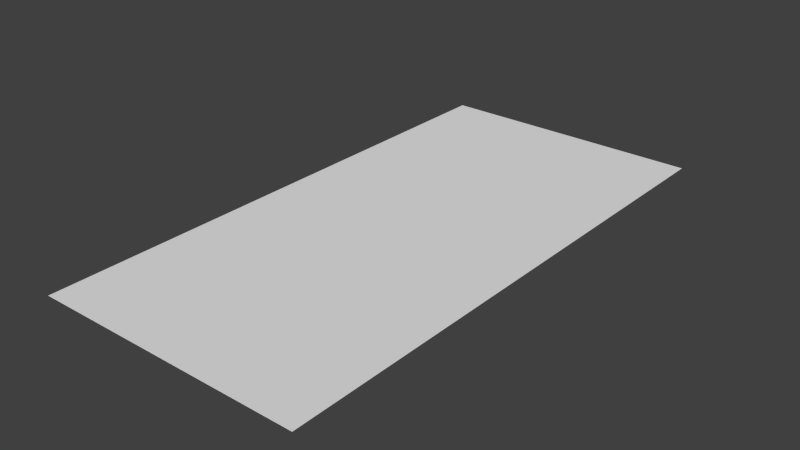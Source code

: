# Source: TrackLayout.blend  (saved by Blender 2.71.0; exported with 4.5.12 LTS)
import bpy
from mathutils import Matrix  # noqa: F401  (used for matrix-valued properties, if any)

bpy.ops.wm.read_factory_settings(use_empty=True)
scene = bpy.context.scene
scene.name = 'Scene'

# ---- collections
col_collection_1 = bpy.data.collections.new('Collection 1'); scene.collection.children.link(col_collection_1)

# ---- materials (node trees are filled in below, after node groups)
mat_detailedmerger = bpy.data.materials.new('DetailedMerger')
mat_detailedmerger.alpha_threshold = 0.0
mat_detailedmerger.use_transparent_shadow = False
mat_detailedmerger.roughness = 0.5
mat_detailedmerger.line_color = (0.0, 0.0, 0.0, 1.0)

# ---- material node trees

# ---- world
world_world = bpy.data.worlds.new('World'); scene.world = world_world
world_world.color = (0.05088, 0.05088, 0.05088)
world_world.use_sun_shadow = False
world_world.sun_shadow_jitter_overblur = 0.0
world_world.cycles.sampling_method = 'MANUAL'
world_world.cycles.sample_map_resolution = 256

# ---- meshes
me_plane = bpy.data.meshes.new('Plane')
me_plane.from_pydata([(-103.3, -365.2, 0.0), (32.71, -365.2, 0.0), (-103.3, -91.55, 0.0), (32.71, -91.55, 0.0)], [], [(0, 1, 3, 2)])
_uv = me_plane.uv_layers.new(name='UVMap')
_uv.uv.foreach_set('vector', [7.049e-05, 0.497, 7.049e-05, 7.049e-05, 0.9999, 7.049e-05, 0.9999, 0.497])
me_plane.materials.append(mat_detailedmerger)
me_plane.use_remesh_preserve_volume = False
me_plane.use_remesh_preserve_attributes = False
me_plane.use_mirror_vertex_groups = False
me_plane.update()

# ---- objects
ob_merger = bpy.data.objects.new('Merger', me_plane)

# ---- transforms, parenting, visibility, modifiers, constraints
ob_merger.location = (0.0, 0.0, 0.0)
ob_merger.lineart.crease_threshold = 0.0

# ---- collection membership
col_collection_1.objects.link(ob_merger)

# ---- scene / render settings (as saved in the file)
scene.frame_start = 1; scene.frame_end = 250; scene.frame_set(1)
scene.render.engine = 'BLENDER_EEVEE_NEXT'
scene.render.resolution_percentage = 50
scene.render.dither_intensity = 0.0
scene.cycles.use_denoising = False
scene.cycles.samples = 10
scene.cycles.sampling_pattern = 'TABULATED_SOBOL'
scene.cycles.light_sampling_threshold = 0.0
scene.cycles.use_adaptive_sampling = False
scene.cycles.use_light_tree = False
scene.cycles.blur_glossy = 0.0
scene.cycles.volume_bounces = 1
scene.cycles.pixel_filter_type = 'GAUSSIAN'
scene.cycles.sample_clamp_indirect = 0.0
scene.view_settings.view_transform = 'Standard'
bpy.context.view_layer.update()

# ---- added for rendering (the .blend has no active camera and no usable light): camera, sun
cam_auto = bpy.data.cameras.new('AutoCamera')
cam_auto.lens = 50.0
cam_auto.sensor_width = 36.0
cam_auto.clip_end = 4962.44
ob_auto_camera = bpy.data.objects.new('AutoCamera', cam_auto)
scene.collection.objects.link(ob_auto_camera)
ob_auto_camera.location = (247.46, -567.708, 226.209)
ob_auto_camera.rotation_euler = (1.09748, -7.21219e-08, 0.694738)
scene.camera = ob_auto_camera
light_auto_sun = bpy.data.lights.new('AutoSun', 'SUN')
light_auto_sun.energy = 3.0
light_auto_sun.angle = 0.0523599
ob_auto_sun = bpy.data.objects.new('AutoSun', light_auto_sun)
scene.collection.objects.link(ob_auto_sun)
ob_auto_sun.rotation_euler = (0.872665, 0.174533, 0.523599)
bpy.context.view_layer.update()

